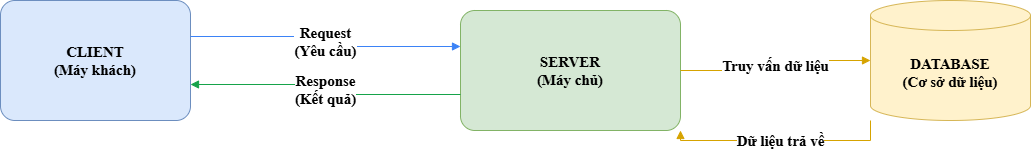

The diagram above was exported from draw.io. Its source (the exported page's mxGraphModel, read from the mxfile embedded in the PNG):
<mxGraphModel dx="2202" dy="808" grid="1" gridSize="10" guides="1" tooltips="1" connect="1" arrows="1" fold="1" page="1" pageScale="1" pageWidth="827" pageHeight="1169" math="0" shadow="0">
  <root>
    <mxCell id="0" />
    <mxCell id="1" parent="0" />
    <mxCell id="client" parent="1" style="rounded=1;whiteSpace=wrap;html=1;fillColor=#dae8fc;strokeColor=#6c8ebf;fontSize=15;fontStyle=1;arcSize=12;fontFamily=Times New Roman;" value="CLIENT&lt;br&gt;(Máy khách)" vertex="1">
      <mxGeometry height="120" width="190" x="-140" y="120" as="geometry" />
    </mxCell>
    <mxCell id="server" parent="1" style="rounded=1;whiteSpace=wrap;html=1;fillColor=#d5e8d4;strokeColor=#82b366;fontSize=15;fontStyle=1;arcSize=12;fontFamily=Times New Roman;" value="SERVER&lt;br&gt;(Máy chủ)" vertex="1">
      <mxGeometry height="120" width="220" x="320" y="130" as="geometry" />
    </mxCell>
    <mxCell id="database" parent="1" style="shape=cylinder3;whiteSpace=wrap;html=1;boundedLbl=1;backgroundOutline=1;size=15;fillColor=#fff2cc;strokeColor=#d6b656;fontSize=15;fontStyle=1;fontFamily=Times New Roman;" value="DATABASE&lt;br&gt;(Cơ sở dữ liệu)" vertex="1">
      <mxGeometry height="120" width="160" x="730" y="120" as="geometry" />
    </mxCell>
    <mxCell id="request" edge="1" parent="1" source="client" style="edgeStyle=orthogonalEdgeStyle;rounded=0;orthogonalLoop=1;jettySize=auto;html=1;endArrow=block;endFill=1;strokeColor=#3b82f6;fontSize=15;fontStyle=1;exitX=1;exitY=0.3;entryX=0;entryY=0.3;fontFamily=Times New Roman;" target="server" value="Request&#10;(Yêu cầu)">
      <mxGeometry relative="1" as="geometry" />
    </mxCell>
    <mxCell id="response" edge="1" parent="1" source="server" style="edgeStyle=orthogonalEdgeStyle;rounded=0;orthogonalLoop=1;jettySize=auto;html=1;endArrow=block;endFill=1;strokeColor=#16a34a;fontSize=15;fontStyle=1;exitX=0;exitY=0.7;entryX=1;entryY=0.7;fontFamily=Times New Roman;" target="client" value="Response&#10;(Kết quả)">
      <mxGeometry relative="1" as="geometry" />
    </mxCell>
    <mxCell id="query" edge="1" parent="1" source="server" style="edgeStyle=orthogonalEdgeStyle;rounded=0;html=1;endArrow=block;endFill=1;strokeColor=#d6a300;fontSize=15;fontFamily=Times New Roman;fontStyle=1" target="database" value="Truy vấn dữ liệu">
      <mxGeometry relative="1" as="geometry" />
    </mxCell>
    <mxCell id="dbresult" edge="1" parent="1" source="database" style="edgeStyle=orthogonalEdgeStyle;rounded=0;html=1;endArrow=block;endFill=1;strokeColor=#d6a300;fontSize=15;exitX=0;exitY=1;entryX=1;entryY=1;fontFamily=Times New Roman;fontStyle=1" target="server" value="Dữ liệu trả về">
      <mxGeometry relative="1" as="geometry" />
    </mxCell>
  </root>
</mxGraphModel>